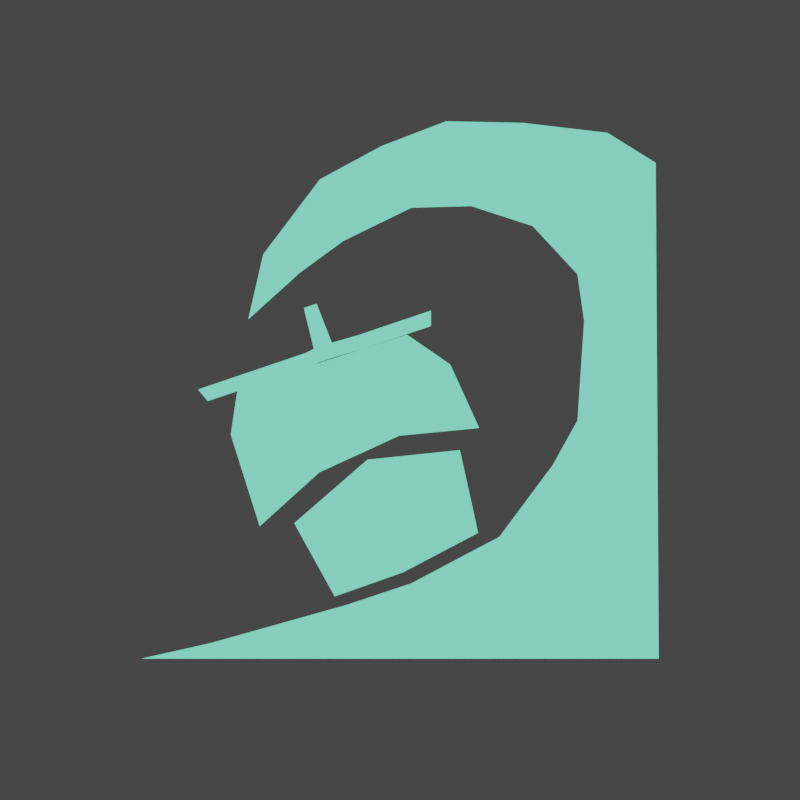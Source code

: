 # Source: disaters.blend  (saved by Blender 3.0.42; exported with 4.5.12 LTS)
import bpy
from mathutils import Matrix  # noqa: F401  (used for matrix-valued properties, if any)

bpy.ops.wm.read_factory_settings(use_empty=True)
scene = bpy.context.scene
scene.name = 'Scene'

# ---- collections
col_collection = bpy.data.collections.new('Collection'); scene.collection.children.link(col_collection)

# ---- materials (node trees are filled in below, after node groups)
mat_material_001 = bpy.data.materials.new('Material.001')
mat_material_001.use_transparent_shadow = False

# ---- material node trees
mat_material_001.use_nodes = True; mat_material_001.node_tree.nodes.clear()
_N = mat_material_001.node_tree.nodes; _L = mat_material_001.node_tree.links
n0 = _N.new('ShaderNodeOutputMaterial'); n0.name = 'Material Output'; n0.location = (90, 306)
n1 = _N.new('ShaderNodeEmission'); n1.name = 'Emission'; n1.location = (-300, 196)
n1.inputs[0].default_value = (0.2122, 1.0, 0.6584, 1.0)
_L.new(n1.outputs[0], n0.inputs[0])
n0.is_active_output = True

# ---- world
world_world = bpy.data.worlds.new('World'); scene.world = world_world
world_world.use_nodes = True; world_world.node_tree.nodes.clear()
_N = world_world.node_tree.nodes; _L = world_world.node_tree.links
n0 = _N.new('ShaderNodeOutputWorld'); n0.name = 'World Output'; n0.location = (300, 300)
n1 = _N.new('ShaderNodeBackground'); n1.name = 'Background'; n1.location = (10, 300)
n1.inputs[0].default_value = (0.05088, 0.05088, 0.05088, 1.0)
_L.new(n1.outputs[0], n0.inputs[0])
n0.is_active_output = True
world_world.color = (0.05088, 0.05088, 0.05088)
world_world.use_sun_shadow = False
world_world.sun_shadow_jitter_overblur = 0.0

# ---- cameras
cam_camera_001 = bpy.data.cameras.new('Camera.001')
cam_camera_001.type = 'ORTHO'
cam_camera_001.ortho_scale = 2.0

# ---- lights
light_sun_001 = bpy.data.lights.new('Sun.001', 'SUN')
light_sun_001.transmission_factor = 0.0
light_sun_001.energy = 2.0
light_sun_001.shadow_soft_size = 0.125

# ---- meshes
me_plane_003 = bpy.data.meshes.new('Plane.003')
me_plane_003.from_pydata([(-0.6467, -0.6467, 0.0), (0.6467, -0.6467, 0.0), (0.6392, 0.5929, 0.0), (0.5187, 0.6678, 0.0), (0.3067, 0.6927, 0.0), (0.1155, 0.6968, 0.0), (-0.04655, 0.6345, 0.0), (-0.2003, 0.5514, 0.0), (-0.3416, 0.3643, 0.0), (-0.3791, 0.2022, 0.0), (-0.2502, 0.3186, 0.0), (-0.1421, 0.3976, 0.0), (0.02826, 0.4807, 0.0), (0.1779, 0.4849, 0.0), (0.3317, 0.435, 0.0), (0.4439, 0.3145, 0.0), (0.4605, 0.1981, 0.0), (0.4439, -0.05129, 0.0), (0.3815, -0.1635, 0.0), (0.2485, -0.3422, 0.0), (0.02826, -0.4586, 0.0), (-0.1338, -0.5126, 0.0), (-0.4746, -0.6082, 0.0), (-0.1631, -0.4909, 0.0), (0.007636, -0.4307, 0.0), (0.1952, -0.3321, 0.0), (0.1495, -0.1253, 0.0), (-0.08136, -0.1493, 0.0), (-0.2642, -0.3081, 0.0), (-0.3507, -0.3153, 0.0), (-0.2016, -0.1806, 0.0), (-0.001985, -0.08919, 0.0), (0.1977, -0.06994, 0.0), (-0.4229, -0.08678, 0.0), (-0.4061, 0.02627, 0.0), (0.1255, 0.0888, 0.0), (0.01726, 0.1634, 0.0), (-0.4806, -0.002597, 0.0), (-0.5047, 0.02627, 0.0), (0.07739, 0.2235, 0.0), (0.07739, 0.185, 0.0), (-0.4599, 0.04144, 0.0), (-0.4151, 0.05661, 0.0), (-0.3704, 0.07178, 0.0), (-0.3256, 0.08695, 0.0), (-0.2808, 0.1021, 0.0), (-0.236, 0.1173, 0.0), (-0.2153, 0.1277, 0.0), (-0.1705, 0.1428, 0.0), (-0.1017, 0.1628, 0.0), (-0.05694, 0.178, 0.0), (-0.01216, 0.1932, 0.0), (0.03261, 0.2083, 0.0), (-0.4377, 0.01184, 0.0), (-0.3948, 0.02627, 0.0), (-0.3519, 0.0407, 0.0), (-0.3089, 0.05513, 0.0), (-0.266, 0.06956, 0.0), (-0.2231, 0.08399, 0.0), (-0.2042, 0.09361, 0.0), (-0.1613, 0.108, 0.0), (-0.09431, 0.1273, 0.0), (-0.05139, 0.1417, 0.0), (-0.008461, 0.1562, 0.0), (0.03446, 0.1706, 0.0), (-0.2402, 0.23, 0.0), (-0.2086, 0.2407, 0.0)], [(34, 37), (36, 40)], [(1, 2, 3, 4, 5, 6, 7, 8, 9, 10, 11, 12, 13, 14, 15, 16, 17, 18, 19, 20, 21, 22, 0), (24, 25, 26, 27, 28, 23), (29, 33, 34, 36, 35, 32, 31, 30), (52, 39, 40, 64), (38, 41, 53, 37), (41, 42, 54, 53), (42, 43, 55, 54), (43, 44, 56, 55), (44, 45, 57, 56), (45, 46, 58, 57), (46, 47, 59, 58), (47, 48, 60, 59), (48, 49, 61, 60), (49, 50, 62, 61), (50, 51, 63, 62), (51, 52, 64, 63), (48, 47, 65, 66)])
_uv = me_plane_003.uv_layers.new(name='UVMap')
_uv.uv.foreach_set('vector', [0.0, 0.0, 0.0, 0.0, 0.0, 0.0, 0.0, 0.0, 0.0, 0.0, 0.0, 0.0, 0.0, 0.0, 0.0, 0.0, 0.0, 0.0, 0.0, 0.0, 0.0, 0.0, 0.0, 0.0, 0.0, 0.0, 0.0, 0.0, 0.0, 0.0, 0.0, 0.0, 0.0, 0.0, 0.0, 0.0, 0.0, 0.0, 0.0, 0.0, 0.0, 0.0, 0.0, 0.0, 0.0, 0.0, 0.0, 0.0, 0.0, 0.0, 0.0, 0.0, 0.0, 0.0, 0.0, 0.0, 0.0, 0.0, 0.0, 0.0, 0.0, 0.0, 0.0, 0.0, 0.0, 0.0, 0.0, 0.0, 0.0, 0.0, 0.0, 0.0, 0.0, 0.0, 0.0, 0.0, 0.0, 0.0, 0.0, 0.0, 0.0, 0.0, 0.0, 0.0, 0.0, 0.0, 0.0, 0.0, 0.0, 0.0, 0.0, 0.0, 0.0, 0.0, 0.0, 0.0, 0.0, 0.0, 0.0, 0.0, 0.0, 0.0, 0.0, 0.0, 0.0, 0.0, 0.0, 0.0, 0.0, 0.0, 0.0, 0.0, 0.0, 0.0, 0.0, 0.0, 0.0, 0.0, 0.0, 0.0, 0.0, 0.0, 0.0, 0.0, 0.0, 0.0, 0.0, 0.0, 0.0, 0.0, 0.0, 0.0, 0.0, 0.0, 0.0, 0.0, 0.0, 0.0, 0.0, 0.0, 0.0, 0.0, 0.0, 0.0, 0.0, 0.0, 0.0, 0.0, 0.0, 0.0, 0.0, 0.0, 0.0, 0.0, 0.0, 0.0, 0.0, 0.0, 0.0, 0.0, 0.0, 0.0, 0.0, 0.0, 0.0, 0.0, 0.0, 0.0, 0.0, 0.0, 0.0, 0.0, 0.0, 0.0, 0.0, 0.0, 0.0, 0.0, 0.0, 0.0, 0.0, 0.0, 0.0, 0.0, 0.0, 0.0])
me_plane_003.materials.append(mat_material_001)
me_plane_003.use_remesh_fix_poles = True
me_plane_003.use_remesh_preserve_attributes = False
me_plane_003.update()

# ---- objects
ob_sun = bpy.data.objects.new('Sun', light_sun_001)
ob_camera = bpy.data.objects.new('Camera', cam_camera_001)
ob_plane_001 = bpy.data.objects.new('Plane.001', me_plane_003)

# ---- transforms, parenting, visibility, modifiers, constraints
ob_sun.location = (0.0, 0.0, 0.0)
ob_sun.rotation_euler = (-2.645, 3.449, -3.22)
ob_camera.location = (0.0, 0.0, 1.208)
ob_plane_001.location = (0.0, 0.0, 0.0)

# ---- collection membership
col_collection.objects.link(ob_sun)
col_collection.objects.link(ob_camera)
col_collection.objects.link(ob_plane_001)

# ---- scene / render settings (as saved in the file)
scene.camera = ob_camera
scene.frame_start = 1; scene.frame_end = 250; scene.frame_set(1)
scene.render.engine = 'BLENDER_EEVEE_NEXT'
scene.render.resolution_x = 48
scene.render.resolution_y = 48
scene.render.film_transparent = True
scene.cycles.sampling_pattern = 'TABULATED_SOBOL'
scene.cycles.use_light_tree = False
scene.view_settings.view_transform = 'Filmic'
bpy.context.view_layer.update()
